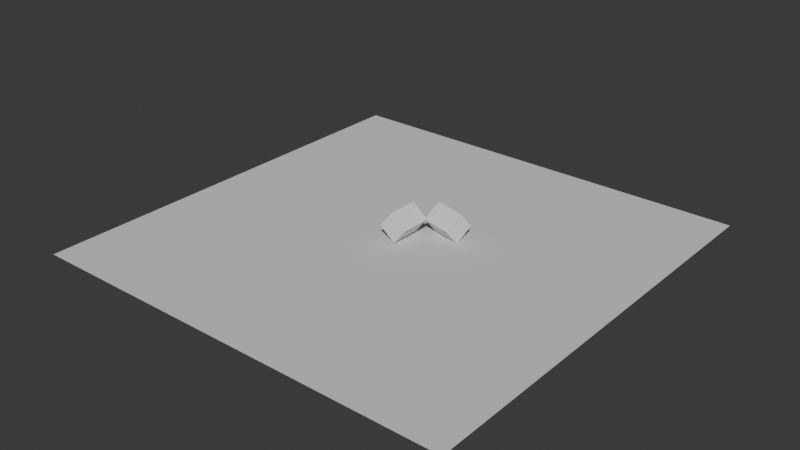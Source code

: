 # Source: simple.blend  (saved by Blender 4.0.36; exported with 4.5.12 LTS)
import bpy
from mathutils import Matrix  # noqa: F401  (used for matrix-valued properties, if any)

bpy.ops.wm.read_factory_settings(use_empty=True)
scene = bpy.context.scene
scene.name = 'Scene'

# ---- collections
col_collection = bpy.data.collections.new('Collection'); scene.collection.children.link(col_collection)

# ---- materials (node trees are filled in below, after node groups)
mat_ground = bpy.data.materials.new('ground')
mat_ground.alpha_threshold = 0.0
mat_ground.use_transparent_shadow = False
mat_ground.roughness = 0.5
mat_ground.line_color = (0.0, 0.0, 0.0, 1.0)
mat_sphere = bpy.data.materials.new('sphere')
mat_sphere.use_transparent_shadow = False

# ---- material node trees
mat_ground.use_nodes = True; mat_ground.node_tree.nodes.clear()
_N = mat_ground.node_tree.nodes; _L = mat_ground.node_tree.links
n0 = _N.new('ShaderNodeOutputMaterial'); n0.name = 'Material Output'; n0.location = (300, 300)
n1 = _N.new('ShaderNodeBsdfPrincipled'); n1.name = 'Principled BSDF'; n1.location = (10, 300)
n1.inputs[0].default_value = (0.6768, 0.6768, 0.6768, 1.0)
n1.inputs[2].default_value = 1.0
n1.inputs[3].default_value = 1.45
_L.new(n1.outputs[0], n0.inputs[0])
n0.is_active_output = True
mat_sphere.use_nodes = True; mat_sphere.node_tree.nodes.clear()
_N = mat_sphere.node_tree.nodes; _L = mat_sphere.node_tree.links
n0 = _N.new('ShaderNodeBsdfPrincipled'); n0.name = 'Principled BSDF'; n0.location = (10, 300)
n0.inputs[2].default_value = 1.0
n0.inputs[3].default_value = 1.45
n1 = _N.new('ShaderNodeOutputMaterial'); n1.name = 'Material Output'; n1.location = (300, 300)
_L.new(n0.outputs[0], n1.inputs[0])
n1.is_active_output = True

# ---- world
world_world = bpy.data.worlds.new('World'); scene.world = world_world
world_world.use_nodes = True; world_world.node_tree.nodes.clear()
_N = world_world.node_tree.nodes; _L = world_world.node_tree.links
n0 = _N.new('ShaderNodeOutputWorld'); n0.name = 'World Output'; n0.location = (300, 300)
n1 = _N.new('ShaderNodeBackground'); n1.name = 'Background'; n1.location = (10, 300)
n1.inputs[0].default_value = (0.05088, 0.05088, 0.05088, 1.0)
_L.new(n1.outputs[0], n0.inputs[0])
n0.is_active_output = True
world_world.color = (0.05088, 0.05088, 0.05088)
world_world.use_sun_shadow = False
world_world.sun_shadow_jitter_overblur = 0.0

# ---- meshes
me_plane = bpy.data.meshes.new('Plane')
me_plane.from_pydata([(-21.0, -21.0, 0.0), (21.0, -21.0, 0.0), (-21.0, 21.0, 0.0), (21.0, 21.0, 0.0)], [], [(0, 1, 3, 2)])
_uv = me_plane.uv_layers.new(name='UVMap')
_uv.uv.foreach_set('vector', [0.0, 0.0, 1.0, 0.0, 1.0, 1.0, 0.0, 1.0])
me_plane.materials.append(mat_ground)
me_plane.update()
me_cube_001 = bpy.data.meshes.new('Cube.001')
me_cube_001.from_pydata([(-1.0, -1.0, -1.0), (-1.0, -1.0, 2.0), (-1.0, 1.0, -1.0), (-1.0, 1.0, 2.0), (1.0, -1.0, -1.0), (1.0, -1.0, 2.0), (1.0, 1.0, -1.0), (1.0, 1.0, 2.0)], [], [(0, 1, 3, 2), (2, 3, 7, 6), (6, 7, 5, 4), (4, 5, 1, 0), (2, 6, 4, 0), (7, 3, 1, 5)])
_uv = me_cube_001.uv_layers.new(name='UVMap')
_uv.uv.foreach_set('vector', [0.375, 0.0, 0.625, 0.0, 0.625, 0.25, 0.375, 0.25, 0.375, 0.25, 0.625, 0.25, 0.625, 0.5, 0.375, 0.5, 0.375, 0.5, 0.625, 0.5, 0.625, 0.75, 0.375, 0.75, 0.375, 0.75, 0.625, 0.75, 0.625, 1.0, 0.375, 1.0, 0.125, 0.5, 0.375, 0.5, 0.375, 0.75, 0.125, 0.75, 0.625, 0.5, 0.875, 0.5, 0.875, 0.75, 0.625, 0.75])
me_cube_001.materials.append(mat_sphere)
me_cube_001.update()

# ---- objects
ob_ground = bpy.data.objects.new('ground', me_plane)
ob_cube = bpy.data.objects.new('Cube', me_cube_001)
ob_cube_001 = bpy.data.objects.new('Cube.001', me_cube_001)

# ---- transforms, parenting, visibility, modifiers, constraints
ob_ground.location = (0.0, 0.0, 0.0)
ob_cube.location = (0.0, 0.0, 1.531)
ob_cube.rotation_mode = 'QUATERNION'
ob_cube.rotation_quaternion = (0.6653, -0.6653, 0.2396, 0.2396)
ob_cube_001.location = (2.303, 3.281, 1.354)
ob_cube_001.rotation_mode = 'QUATERNION'
ob_cube_001.rotation_quaternion = (0.6007, -0.2249, 0.6704, -0.373)

# ---- collection membership
col_collection.objects.link(ob_ground)
col_collection.objects.link(ob_cube)
col_collection.objects.link(ob_cube_001)

# ---- scene / render settings (as saved in the file)
scene.frame_start = 1; scene.frame_end = 250; scene.frame_set(1)
scene.render.engine = 'BLENDER_EEVEE_NEXT'
scene.cycles.sampling_pattern = 'TABULATED_SOBOL'
bpy.context.view_layer.update()

# ---- added for rendering (the .blend has no active camera and no usable light): camera, sun
cam_auto = bpy.data.cameras.new('AutoCamera')
cam_auto.lens = 50.0
cam_auto.sensor_width = 36.0
cam_auto.clip_end = 1000.0
ob_auto_camera = bpy.data.objects.new('AutoCamera', cam_auto)
scene.collection.objects.link(ob_auto_camera)
ob_auto_camera.location = (55.0253, -66.0303, 45.4626)
ob_auto_camera.rotation_euler = (1.09748, -7.21219e-08, 0.694738)
scene.camera = ob_auto_camera
light_auto_sun = bpy.data.lights.new('AutoSun', 'SUN')
light_auto_sun.energy = 3.0
light_auto_sun.angle = 0.0523599
ob_auto_sun = bpy.data.objects.new('AutoSun', light_auto_sun)
scene.collection.objects.link(ob_auto_sun)
ob_auto_sun.rotation_euler = (0.872665, 0.174533, 0.523599)
bpy.context.view_layer.update()
